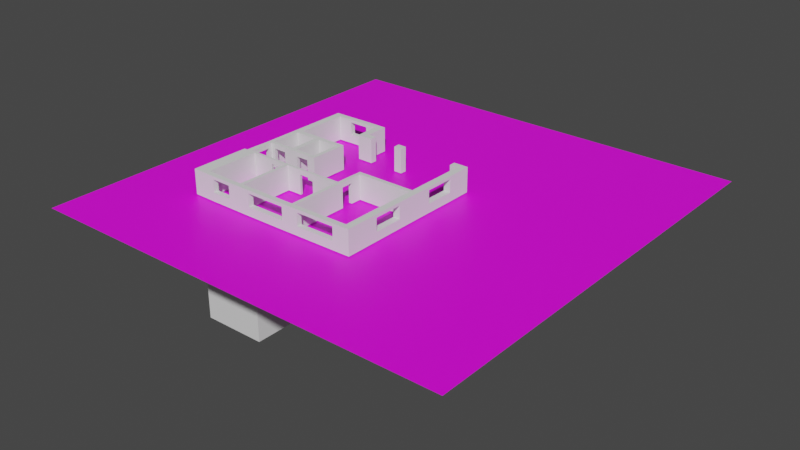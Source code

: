 # Source: neumatt.blend  (saved by Blender 2.91.10; exported with 4.5.12 LTS)
import bpy
from mathutils import Matrix  # noqa: F401  (used for matrix-valued properties, if any)

bpy.ops.wm.read_factory_settings(use_empty=True)
scene = bpy.context.scene
scene.name = 'Scene'

# ---- collections
col_collection = bpy.data.collections.new('Collection'); scene.collection.children.link(col_collection)

# ---- images (referenced by path relative to the original .blend; pixels are not part of the script)
import os
ASSET_DIR = os.environ.get("B2B_ASSET_DIR", "")  # directory of the original .blend (textures are referenced by path, not embedded)
HERE = os.path.dirname(os.path.abspath(__file__))  # packed textures are extracted next to this script under _unpacked/

def load_image(name, relpath, width, height, colorspace="sRGB"):
    """Load a texture the original file referenced (path relative to the .blend, or extracted next to this script)."""
    p = next((c for c in (os.path.join(HERE, relpath), os.path.join(ASSET_DIR, relpath)) if relpath and os.path.exists(c)), "")
    if p:
        img = bpy.data.images.load(p, check_existing=True)
        img.name = name
    else:  # same state as the original file: an image datablock whose file is absent (Cycles renders it pink)
        img = bpy.data.images.new(name, width, height)
        img.source = "FILE"
        img.filepath = "//" + (relpath or name)
    img.colorspace_settings.name = colorspace
    return img
img_whatsapp_image_2022_02_09_at_09_19_02_jpeg = load_image('WhatsApp Image 2022-02-09 at 09.19.02.jpeg', 'WhatsApp Image 2022-02-09 at 09.19.02.jpeg', 1024, 1024, 'sRGB')

# ---- materials (node trees are filled in below, after node groups)
mat_material = bpy.data.materials.new('Material')
mat_material.alpha_threshold = 0.0
mat_material.use_transparent_shadow = False
mat_material.line_color = (0.0, 0.0, 0.0, 1.0)
mat_material_001 = bpy.data.materials.new('Material.001')
mat_material_001.use_transparent_shadow = False

# ---- material node trees
mat_material.use_nodes = True; mat_material.node_tree.nodes.clear()
_N = mat_material.node_tree.nodes; _L = mat_material.node_tree.links
n0 = _N.new('ShaderNodeOutputMaterial'); n0.name = 'Material Output'; n0.location = (300, 300)
n1 = _N.new('ShaderNodeBsdfPrincipled'); n1.name = 'Principled BSDF'; n1.location = (10, 300)
n1.distribution = 'GGX'
n1.subsurface_method = 'BURLEY'
n1.inputs[0].default_value = (0.8143, 0.8143, 0.8143, 1.0)
n1.inputs[2].default_value = 0.4
n1.inputs[3].default_value = 1.45
n1.inputs[27].default_value = (0.0, 0.0, 0.0, 1.0)
n1.inputs[28].default_value = 1.0
_L.new(n1.outputs[0], n0.inputs[0])
n0.is_active_output = True
mat_material_001.use_nodes = True; mat_material_001.node_tree.nodes.clear()
_N = mat_material_001.node_tree.nodes; _L = mat_material_001.node_tree.links
n0 = _N.new('ShaderNodeBsdfPrincipled'); n0.name = 'Principled BSDF'; n0.location = (10, 300)
n0.distribution = 'GGX'
n0.subsurface_method = 'BURLEY'
n0.inputs[3].default_value = 1.45
n0.inputs[27].default_value = (0.0, 0.0, 0.0, 1.0)
n0.inputs[28].default_value = 1.0
n1 = _N.new('ShaderNodeOutputMaterial'); n1.name = 'Material Output'; n1.location = (300, 300)
n2 = _N.new('ShaderNodeTexImage'); n2.name = 'Image Texture'; n2.location = (-280, 280)
n2.image = img_whatsapp_image_2022_02_09_at_09_19_02_jpeg
_L.new(n0.outputs[0], n1.inputs[0])
_L.new(n2.outputs[0], n0.inputs[0])
n1.is_active_output = True

# ---- world
world_world = bpy.data.worlds.new('World'); scene.world = world_world
world_world.use_nodes = True; world_world.node_tree.nodes.clear()
_N = world_world.node_tree.nodes; _L = world_world.node_tree.links
n0 = _N.new('ShaderNodeOutputWorld'); n0.name = 'World Output'; n0.location = (300, 300)
n1 = _N.new('ShaderNodeBackground'); n1.name = 'Background'; n1.location = (10, 300)
n1.inputs[0].default_value = (0.05088, 0.05088, 0.05088, 1.0)
_L.new(n1.outputs[0], n0.inputs[0])
n0.is_active_output = True
world_world.color = (0.05088, 0.05088, 0.05088)
world_world.use_sun_shadow = False
world_world.sun_shadow_jitter_overblur = 0.0

# ---- meshes
me_cube = bpy.data.meshes.new('Cube')
me_cube.from_pydata([(1.0, 1.0, 1.0), (1.0, 1.0, -1.0), (1.0, -1.0, 1.0), (1.0, -1.0, -1.0), (-1.0, 1.0, 1.0), (-1.0, 1.0, -1.0), (-1.0, -1.0, 1.0), (-1.0, -1.0, -1.0)], [], [(0, 4, 6, 2), (3, 2, 6, 7), (7, 6, 4, 5), (5, 1, 3, 7), (1, 0, 2, 3), (5, 4, 0, 1)])
_uv = me_cube.uv_layers.new(name='UVMap')
_uv.uv.foreach_set('vector', [0.625, 0.5, 0.875, 0.5, 0.875, 0.75, 0.625, 0.75, 0.375, 0.75, 0.625, 0.75, 0.625, 1.0, 0.375, 1.0, 0.375, 0.0, 0.625, 0.0, 0.625, 0.25, 0.375, 0.25, 0.125, 0.5, 0.375, 0.5, 0.375, 0.75, 0.125, 0.75, 0.375, 0.5, 0.625, 0.5, 0.625, 0.75, 0.375, 0.75, 0.375, 0.25, 0.625, 0.25, 0.625, 0.5, 0.375, 0.5])
me_cube.materials.append(mat_material)
me_cube.use_remesh_preserve_volume = False
me_cube.use_remesh_preserve_attributes = False
me_cube.use_mirror_vertex_groups = False
me_cube.update()
me_plane_001 = bpy.data.meshes.new('Plane.001')
me_plane_001.from_pydata([(-1.0, -1.0, 0.0), (1.0, -1.0, 0.0), (-1.0, 1.0, 0.0), (1.0, 1.0, 0.0)], [], [(0, 1, 3, 2)])
_uv = me_plane_001.uv_layers.new(name='UVMap')
_uv.uv.foreach_set('vector', [0.0, 0.0, 1.0, 0.0, 1.0, 1.0, 0.0, 1.0])
me_plane_001.materials.append(mat_material_001)
me_plane_001.use_remesh_fix_poles = True
me_plane_001.use_remesh_preserve_attributes = False
me_plane_001.use_mirror_vertex_groups = False
me_plane_001.update()
me_plane_002 = bpy.data.meshes.new('Plane.002')
me_plane_002.from_pydata([(2.687, -11.76, 0.9), (4.437, -1.407, 2.2), (3.687, -11.2, 0.9), (2.687, -11.21, 0.9), (3.678, -8.301, 0.9), (4.415, -8.295, 0.9), (4.409, -11.73, 0.9), (3.709, -5.322, 0.9), (4.417, -5.326, 0.9), (4.437, -1.407, 0.9), (3.729, -1.411, 0.9), (3.729, -2.831, 0.9), (-2.249, -2.839, 0.9), (-2.292, -4.303, 0.9), (-1.942, -4.307, 0.9), (-1.919, -3.24, 0.9), (3.737, -3.229, 0.9), (4.417, -5.326, 2.2), (3.709, -5.322, 2.2), (-1.945, -5.475, 0.9), (-2.005, -11.26, 0.9), (-1.305, -11.26, 0.9), (-1.305, -11.8, 0.9), (-3.04, -11.82, 0.9), (-3.04, -11.27, 0.9), (-2.363, -11.26, 0.9), (-2.326, -5.911, 0.9), (-5.154, -5.9, 0.9), (-5.16, -5.654, 0.9), (-2.317, -5.635, 0.9), (-2.309, -5.473, 0.9), (4.409, -11.73, 2.2), (-6.702, -5.887, 0.9), (-8.196, -5.895, 0.9), (-8.258, -11.27, 0.9), (-7.077, -11.27, 0.9), (-7.082, -11.84, 0.9), (-9.528, -11.83, 0.9), (-9.537, -11.3, 0.9), (-8.593, -11.28, 0.9), (-8.546, -5.909, 0.9), (-8.805, -5.914, 0.9), (-8.81, -5.645, 0.9), (-6.709, -5.64, 0.9), (4.415, -8.295, 2.2), (-12.49, -5.896, 0.9), (-12.59, -11.23, 0.9), (-11.56, -11.26, 0.9), (-11.57, -11.82, 0.9), (-14.0, -11.77, 0.9), (-13.92, -5.798, 0.9), (-13.58, -5.798, 0.9), (-13.57, -4.886, 0.9), (-13.11, -4.886, 0.9), (-13.13, -5.613, 0.9), (-10.32, -5.64, 0.9), (-10.31, -5.889, 0.9), (-12.61, -3.184, 0.9), (-12.61, -2.845, 0.9), (-13.05, -2.845, 0.9), (-13.0, 0.2044, 0.9), (-10.58, 0.2016, 0.9), (-10.61, -2.848, 0.9), (-11.29, -2.829, 0.9), (-11.3, -3.193, 0.9), (-9.718, -3.214, 0.9), (-9.715, -2.856, 0.9), (-10.12, -2.848, 0.9), (-10.09, 0.1934, 0.9), (-7.876, 0.1934, 0.9), (-7.898, -2.843, 0.9), (-8.412, -2.845, 0.9), (-8.417, -3.19, 0.9), (-7.507, -3.223, 0.9), (-7.439, 0.6662, 0.9), (-12.7, 0.699, 0.9), (-12.64, 5.862, 0.9), (-11.19, 5.898, 0.9), (-11.2, 6.433, 0.9), (-13.38, 6.405, 0.9), (-13.49, -3.512, 0.9), (-13.07, -3.524, 0.9), (-13.06, -3.205, 0.9), (3.678, -8.301, 2.2), (-9.235, 5.917, 0.9), (-8.043, 5.913, 0.9), (-8.027, 3.469, 0.9), (-6.414, 3.45, 0.9), (-6.41, 4.103, 0.9), (-7.319, 4.123, 0.9), (-7.307, 6.468, 0.9), (-9.243, 6.476, 0.9), (2.687, -11.21, 2.2), (-3.568, 4.091, 0.9), (-3.565, 3.454, 0.9), (-2.734, 3.438, 0.9), (-2.718, 4.091, 0.9), (3.687, -11.2, 2.2), (2.96, 4.076, 0.9), (2.968, 3.45, 0.9), (3.747, 3.43, 0.9), (3.759, 1.557, 0.9), (4.471, 1.549, 0.9), (4.464, 4.091, 0.9), (2.687, -11.76, 2.2), (3.729, -1.411, 2.2), (3.729, -2.831, 2.2), (-2.249, -2.839, 2.2), (-2.292, -4.303, 2.0), (-1.942, -4.307, 2.0), (-1.919, -3.24, 2.2), (3.737, -3.229, 2.2), (-1.945, -5.475, 2.0), (-2.005, -11.26, 2.2), (-1.305, -11.26, 2.2), (-1.305, -11.8, 2.2), (-3.04, -11.82, 2.2), (-3.04, -11.27, 2.2), (-2.363, -11.26, 2.2), (-2.326, -5.911, 2.2), (-5.154, -5.9, 2.0), (-5.16, -5.654, 2.0), (-2.317, -5.635, 2.2), (-2.309, -5.473, 2.0), (-6.702, -5.887, 2.0), (-8.196, -5.895, 2.2), (-8.258, -11.27, 2.2), (-7.077, -11.27, 2.2), (-7.082, -11.84, 2.2), (-9.528, -11.83, 2.2), (-9.537, -11.3, 2.2), (-8.593, -11.28, 2.2), (-8.546, -5.909, 2.2), (-8.805, -5.914, 2.0), (-8.81, -5.645, 2.0), (-6.709, -5.64, 2.0), (-12.49, -5.896, 2.2), (-12.59, -11.23, 2.2), (-11.56, -11.26, 2.2), (-11.57, -11.82, 2.2), (-14.0, -11.77, 2.2), (-13.92, -5.798, 2.2), (-13.58, -5.798, 2.2), (-13.57, -4.886, 2.0), (-13.11, -4.886, 2.0), (-13.13, -5.613, 2.2), (-10.32, -5.64, 2.0), (-10.31, -5.889, 2.0), (-12.61, -3.184, 2.0), (-12.61, -2.845, 2.0), (-13.05, -2.845, 2.2), (-13.0, 0.2044, 2.2), (-10.58, 0.2016, 2.2), (-10.61, -2.848, 2.2), (-11.29, -2.829, 2.0), (-11.3, -3.193, 2.0), (-9.718, -3.214, 2.0), (-9.715, -2.856, 2.0), (-10.12, -2.848, 2.2), (-10.09, 0.1934, 2.2), (-7.876, 0.1934, 2.2), (-7.898, -2.843, 2.2), (-8.412, -2.845, 2.0), (-8.417, -3.19, 2.0), (-7.507, -3.223, 2.2), (-7.439, 0.6662, 2.2), (-12.7, 0.699, 2.2), (-12.64, 5.862, 2.2), (-11.19, 5.898, 2.2), (-11.2, 6.433, 2.2), (-13.38, 6.405, 2.2), (-13.49, -3.512, 2.0), (-13.07, -3.524, 2.0), (-13.06, -3.205, 2.2), (-9.235, 5.917, 2.2), (-8.043, 5.913, 2.2), (-8.027, 3.469, 2.2), (-6.414, 3.45, 2.2), (-6.41, 4.103, 2.2), (-7.319, 4.123, 2.2), (-7.307, 6.468, 2.2), (-9.243, 6.476, 2.2), (-3.568, 4.091, 2.2), (-3.565, 3.454, 2.2), (-2.734, 3.438, 2.2), (-2.718, 4.091, 2.2), (2.96, 4.076, 2.2), (2.968, 3.45, 2.2), (3.747, 3.43, 2.2), (3.759, 1.557, 2.2), (4.471, 1.549, 2.2), (4.464, 4.091, 2.2), (2.687, -11.76, 0.0), (3.687, -11.2, 0.0), (2.687, -11.21, 0.0), (3.678, -8.301, 0.0), (4.415, -8.295, 0.0), (4.409, -11.73, 0.0), (3.709, -5.322, 0.0), (4.417, -5.326, 0.0), (4.437, -1.407, 0.0), (3.729, -1.411, 0.0), (3.729, -2.831, 0.0), (-2.249, -2.839, 0.0), (-2.292, -4.303, 0.0), (-1.942, -4.307, 0.0), (-1.919, -3.24, 0.0), (3.737, -3.229, 0.0), (-1.945, -5.475, 0.0), (-2.005, -11.26, 0.0), (-1.305, -11.26, 0.0), (-1.305, -11.8, 0.0), (-3.04, -11.82, 0.0), (-3.04, -11.27, 0.0), (-2.363, -11.26, 0.0), (-2.326, -5.911, 0.0), (-5.154, -5.9, 0.0), (-5.16, -5.654, 0.0), (-2.317, -5.635, 0.0), (-2.309, -5.473, 0.0), (-6.702, -5.887, 0.0), (-8.196, -5.895, 0.0), (-8.258, -11.27, 0.0), (-7.077, -11.27, 0.0), (-7.082, -11.84, 0.0), (-9.528, -11.83, 0.0), (-9.537, -11.3, 0.0), (-8.593, -11.28, 0.0), (-8.546, -5.909, 0.0), (-8.805, -5.914, 0.0), (-8.81, -5.645, 0.0), (-6.709, -5.64, 0.0), (-12.49, -5.896, 0.0), (-12.59, -11.23, 0.0), (-11.56, -11.26, 0.0), (-11.57, -11.82, 0.0), (-14.0, -11.77, 0.0), (-13.92, -5.798, 0.0), (-13.58, -5.798, 0.0), (-13.57, -4.886, 0.0), (-13.11, -4.886, 0.0), (-13.13, -5.613, 0.0), (-10.32, -5.64, 0.0), (-10.31, -5.889, 0.0), (-12.61, -3.184, 0.0), (-12.61, -2.845, 0.0), (-13.05, -2.845, 0.0), (-13.0, 0.2044, 0.0), (-10.58, 0.2016, 0.0), (-10.61, -2.848, 0.0), (-11.29, -2.829, 0.0), (-11.3, -3.193, 0.0), (-9.718, -3.214, 0.0), (-9.715, -2.856, 0.0), (-10.12, -2.848, 0.0), (-10.09, 0.1934, 0.0), (-7.876, 0.1934, 0.0), (-7.898, -2.843, 0.0), (-8.412, -2.845, 0.0), (-8.417, -3.19, 0.0), (-7.507, -3.223, 0.0), (-7.439, 0.6662, 0.0), (-12.7, 0.699, 0.0), (-12.64, 5.862, 0.0), (-11.19, 5.898, 0.0), (-11.2, 6.433, 0.0), (-13.38, 6.405, 0.0), (-13.49, -3.512, 0.0), (-13.07, -3.524, 0.0), (-13.06, -3.205, 0.0), (-9.235, 5.917, 0.0), (-8.043, 5.913, 0.0), (-8.027, 3.469, 0.0), (-6.414, 3.45, 0.0), (-6.41, 4.103, 0.0), (-7.319, 4.123, 0.0), (-7.307, 6.468, 0.0), (-9.243, 6.476, 0.0), (-3.568, 4.091, 0.0), (-3.565, 3.454, 0.0), (-2.734, 3.438, 0.0), (-2.718, 4.091, 0.0), (2.96, 4.076, 0.0), (2.968, 3.45, 0.0), (3.747, 3.43, 0.0), (3.759, 1.557, 0.0), (4.471, 1.549, 0.0), (4.464, 4.091, 0.0), (4.437, -1.407, 2.5), (4.417, -5.326, 2.5), (3.709, -5.322, 2.5), (4.409, -11.73, 2.5), (4.415, -8.295, 2.5), (3.678, -8.301, 2.5), (2.687, -11.21, 2.5), (3.687, -11.2, 2.5), (2.687, -11.76, 2.5), (3.729, -1.411, 2.5), (3.729, -2.831, 2.5), (-2.249, -2.839, 2.5), (-2.292, -4.303, 2.5), (-1.942, -4.307, 2.5), (-1.919, -3.24, 2.5), (3.737, -3.229, 2.5), (-1.945, -5.475, 2.5), (-2.005, -11.26, 2.5), (-1.305, -11.26, 2.5), (-1.305, -11.8, 2.5), (-3.04, -11.82, 2.5), (-3.04, -11.27, 2.5), (-2.363, -11.26, 2.5), (-2.326, -5.911, 2.5), (-5.154, -5.9, 2.5), (-5.16, -5.654, 2.5), (-2.317, -5.635, 2.5), (-2.309, -5.473, 2.5), (-6.702, -5.887, 2.5), (-8.196, -5.895, 2.5), (-8.258, -11.27, 2.5), (-7.077, -11.27, 2.5), (-7.082, -11.84, 2.5), (-9.528, -11.83, 2.5), (-9.537, -11.3, 2.5), (-8.593, -11.28, 2.5), (-8.546, -5.909, 2.5), (-8.805, -5.914, 2.5), (-8.81, -5.645, 2.5), (-6.709, -5.64, 2.5), (-12.49, -5.896, 2.5), (-12.59, -11.23, 2.5), (-11.56, -11.26, 2.5), (-11.57, -11.82, 2.5), (-14.0, -11.77, 2.5), (-13.92, -5.798, 2.5), (-13.58, -5.798, 2.5), (-13.57, -4.886, 2.5), (-13.11, -4.886, 2.5), (-13.13, -5.613, 2.5), (-10.32, -5.64, 2.5), (-10.31, -5.889, 2.5), (-12.61, -3.184, 2.5), (-12.61, -2.845, 2.5), (-13.05, -2.845, 2.5), (-13.0, 0.2044, 2.5), (-10.58, 0.2016, 2.5), (-10.61, -2.848, 2.5), (-11.29, -2.829, 2.5), (-11.3, -3.193, 2.5), (-9.718, -3.214, 2.5), (-9.715, -2.856, 2.5), (-10.12, -2.848, 2.5), (-10.09, 0.1934, 2.5), (-7.876, 0.1934, 2.5), (-7.898, -2.843, 2.5), (-8.412, -2.845, 2.5), (-8.417, -3.19, 2.5), (-7.507, -3.223, 2.5), (-7.439, 0.6662, 2.5), (-12.7, 0.699, 2.5), (-12.64, 5.862, 2.5), (-11.19, 5.898, 2.5), (-11.2, 6.433, 2.5), (-13.38, 6.405, 2.5), (-13.49, -3.512, 2.5), (-13.07, -3.524, 2.5), (-13.06, -3.205, 2.5), (-9.235, 5.917, 2.5), (-8.043, 5.913, 2.5), (-8.027, 3.469, 2.5), (-6.414, 3.45, 2.5), (-6.41, 4.103, 2.5), (-7.319, 4.123, 2.5), (-7.307, 6.468, 2.5), (-9.243, 6.476, 2.5), (-3.568, 4.091, 2.5), (-3.565, 3.454, 2.5), (-2.734, 3.438, 2.5), (-2.718, 4.091, 2.5), (2.96, 4.076, 2.5), (2.968, 3.45, 2.5), (3.747, 3.43, 2.5), (3.759, 1.557, 2.5), (4.471, 1.549, 2.5), (4.464, 4.091, 2.5)], [], [(71, 70, 257, 258), (70, 69, 256, 257), (96, 95, 280, 281), (43, 231, 230, 42), (69, 68, 255, 256), (95, 94, 279, 280), (42, 230, 229, 41), (68, 67, 254, 255), (94, 93, 278, 279), (152, 153, 345, 344), (106, 107, 299, 298), (179, 180, 372, 371), (157, 349, 354, 162), (124, 316, 317, 125), (112, 304, 305, 113), (151, 152, 344, 343), (178, 179, 371, 370), (163, 355, 348, 156), (65, 66, 157, 156), (39, 131, 132, 40), (14, 15, 110, 109), (66, 67, 158, 157), (40, 132, 133, 41), (15, 16, 111, 110), (93, 94, 183, 182), (67, 68, 159, 158), (41, 133, 134, 42), (94, 95, 184, 183), (68, 69, 160, 159), (42, 134, 135, 43), (95, 96, 185, 184), (69, 70, 161, 160), (70, 71, 162, 161), (71, 72, 163, 162), (45, 136, 137, 46), (19, 112, 113, 20), (98, 99, 187, 186), (72, 73, 164, 163), (46, 137, 138, 47), (20, 113, 114, 21), (99, 100, 188, 187), (73, 74, 165, 164), (47, 48, 139, 138), (21, 114, 115, 22), (100, 101, 189, 188), (74, 75, 166, 165), (48, 139, 140, 49), (22, 115, 116, 23), (101, 102, 190, 189), (75, 76, 167, 166), (49, 140, 141, 50), (23, 116, 117, 24), (102, 103, 191, 190), (76, 77, 168, 167), (50, 141, 142, 51), (24, 117, 118, 25), (77, 78, 169, 168), (51, 142, 143, 52), (25, 118, 119, 26), (78, 79, 170, 169), (52, 143, 144, 53), (26, 119, 120, 27), (2, 97, 83, 4), (6, 31, 104, 0), (79, 80, 171, 170), (53, 144, 145, 54), (27, 120, 121, 28), (16, 7, 18, 111), (80, 81, 172, 171), (54, 145, 146, 55), (28, 121, 122, 29), (0, 104, 92, 3), (30, 123, 112, 19), (81, 82, 173, 172), (55, 146, 147, 56), (29, 122, 123, 30), (3, 92, 97, 2), (43, 135, 124, 32), (56, 147, 136, 45), (4, 83, 44, 5), (82, 57, 148, 173), (57, 58, 149, 148), (5, 44, 31, 6), (91, 84, 174, 181), (84, 85, 175, 174), (58, 59, 150, 149), (32, 124, 125, 33), (7, 8, 17, 18), (96, 93, 182, 185), (85, 86, 176, 175), (59, 60, 151, 150), (33, 125, 126, 34), (8, 9, 1, 17), (103, 98, 186, 191), (86, 87, 177, 176), (60, 61, 152, 151), (34, 126, 127, 35), (9, 10, 105, 1), (87, 88, 178, 177), (61, 62, 153, 152), (35, 127, 128, 36), (10, 11, 106, 105), (88, 89, 179, 178), (62, 63, 154, 153), (36, 128, 129, 37), (11, 12, 107, 106), (89, 90, 180, 179), (63, 64, 155, 154), (37, 129, 130, 38), (12, 13, 108, 107), (90, 91, 181, 180), (64, 65, 156, 155), (38, 130, 131, 39), (13, 14, 109, 108), (16, 15, 206, 207), (122, 314, 315, 123), (41, 229, 228, 40), (150, 151, 343, 342), (113, 305, 306, 114), (177, 178, 370, 369), (149, 341, 346, 154), (121, 313, 314, 122), (149, 150, 342, 341), (176, 177, 369, 368), (155, 347, 340, 148), (67, 66, 253, 254), (15, 14, 205, 206), (44, 292, 291, 31), (40, 228, 227, 39), (175, 176, 368, 367), (66, 65, 252, 253), (172, 364, 336, 144), (199, 198, 207, 206, 205, 204, 203, 202, 201, 200), (195, 193, 194, 192, 197, 196), (208, 219, 218, 217, 216, 215, 214, 213, 212, 211, 210, 209), (220, 231, 230, 229, 228, 227, 226, 225, 224, 223, 222, 221), (233, 232, 243, 242, 241, 240, 239, 238, 237, 236, 235, 234), (245, 244, 269, 268, 267, 266, 265, 264, 263, 262, 261, 260, 259, 258, 257, 256, 255, 254, 253, 252, 251, 250, 249, 248, 247, 246), (271, 270, 277, 276, 275, 274, 273, 272), (279, 278, 281, 280), (283, 282, 287, 286, 285, 284), (225, 235, 234, 226), (224, 223, 213, 212), (196, 195, 198, 199), (194, 192, 211, 210), (285, 201, 200, 286), (270, 277, 265, 264), (72, 71, 258, 259), (46, 233, 232, 45), (20, 209, 208, 19), (99, 98, 282, 283), (73, 72, 259, 260), (47, 234, 233, 46), (21, 210, 209, 20), (100, 99, 283, 284), (74, 73, 260, 261), (101, 100, 284, 285), (75, 74, 261, 262), (8, 5, 196, 199), (49, 236, 235, 48), (23, 212, 211, 22), (76, 75, 262, 263), (4, 7, 198, 195), (50, 237, 236, 49), (103, 102, 286, 287), (77, 76, 263, 264), (21, 3, 194, 210), (51, 238, 237, 50), (25, 214, 213, 24), (0, 22, 211, 192), (52, 239, 238, 51), (26, 215, 214, 25), (79, 78, 265, 266), (53, 240, 239, 52), (37, 48, 235, 225), (27, 216, 215, 26), (4, 195, 193, 2), (0, 192, 197, 6), (80, 79, 266, 267), (54, 241, 240, 53), (47, 38, 226, 234), (28, 217, 216, 27), (7, 16, 207, 198), (81, 80, 267, 268), (9, 200, 286, 102), (55, 242, 241, 54), (29, 218, 217, 28), (19, 208, 219, 30), (82, 81, 268, 269), (101, 285, 201, 10), (56, 243, 242, 55), (30, 219, 218, 29), (2, 193, 194, 3), (32, 220, 231, 43), (45, 232, 243, 56), (23, 36, 224, 212), (57, 82, 269, 244), (58, 57, 244, 245), (35, 24, 213, 223), (6, 197, 196, 5), (85, 84, 270, 271), (77, 264, 270, 84), (59, 58, 245, 246), (33, 221, 220, 32), (93, 96, 281, 278), (86, 85, 271, 272), (91, 277, 265, 78), (60, 59, 246, 247), (34, 222, 221, 33), (9, 8, 199, 200), (98, 103, 287, 282), (87, 86, 272, 273), (61, 60, 247, 248), (35, 223, 222, 34), (88, 87, 273, 274), (62, 61, 248, 249), (11, 10, 201, 202), (89, 88, 274, 275), (63, 62, 249, 250), (37, 225, 224, 36), (12, 11, 202, 203), (90, 89, 275, 276), (64, 63, 250, 251), (13, 12, 203, 204), (91, 90, 276, 277), (65, 64, 251, 252), (39, 227, 226, 38), (14, 13, 204, 205), (289, 288, 297, 298, 299, 300, 301, 302, 303, 290), (293, 295, 294, 296, 291, 292), (304, 315, 314, 313, 312, 311, 310, 309, 308, 307, 306, 305), (316, 327, 326, 325, 324, 323, 322, 321, 320, 319, 318, 317), (329, 328, 339, 338, 337, 336, 335, 334, 333, 332, 331, 330), (341, 342, 343, 344, 345, 346, 347, 348, 349, 350, 351, 352, 353, 354, 355, 356, 357, 358, 359, 360, 361, 362, 363, 364, 365, 340), (367, 368, 369, 370, 371, 372, 373, 366), (375, 376, 377, 374), (379, 380, 381, 382, 383, 378), (331, 321, 322, 330), (319, 320, 308, 309), (327, 316, 312, 313), (326, 338, 339, 325), (336, 364, 363, 335), (346, 341, 340, 347), (348, 355, 354, 349), (304, 301, 300, 315), (292, 289, 290, 293), (296, 294, 306, 307), (297, 288, 382, 381), (373, 361, 360, 366), (110, 111, 303, 302), (125, 317, 318, 126), (123, 315, 300, 108), (180, 181, 373, 372), (105, 106, 298, 297), (153, 154, 346, 345), (109, 110, 302, 301), (126, 318, 319, 127), (92, 294, 295, 97), (109, 301, 304, 112), (182, 183, 375, 374), (83, 293, 290, 18), (183, 184, 376, 375), (155, 156, 348, 347), (128, 320, 321, 129), (17, 289, 292, 44), (184, 185, 377, 376), (186, 187, 379, 378), (157, 158, 350, 349), (130, 322, 323, 131), (187, 188, 380, 379), (158, 159, 351, 350), (131, 323, 324, 132), (188, 189, 381, 380), (159, 160, 352, 351), (132, 324, 325, 133), (160, 161, 353, 352), (97, 295, 293, 83), (92, 114, 306, 294), (190, 191, 383, 382), (161, 162, 354, 353), (134, 326, 327, 135), (115, 104, 296, 307), (31, 291, 296, 104), (136, 328, 329, 137), (111, 18, 290, 303), (139, 129, 321, 331), (163, 164, 356, 355), (137, 329, 330, 138), (130, 138, 330, 322), (164, 165, 357, 356), (190, 382, 288, 1), (165, 166, 358, 357), (139, 331, 332, 140), (17, 1, 288, 289), (105, 297, 381, 189), (173, 148, 340, 365), (166, 167, 359, 358), (107, 108, 300, 299), (140, 332, 333, 141), (128, 116, 308, 320), (167, 168, 360, 359), (141, 333, 334, 142), (185, 182, 374, 377), (117, 127, 319, 309), (142, 334, 335, 143), (174, 366, 360, 168), (191, 186, 378, 383), (124, 120, 312, 316), (169, 170, 362, 361), (115, 307, 308, 116), (169, 361, 373, 181), (121, 135, 327, 313), (170, 171, 363, 362), (144, 336, 337, 145), (147, 133, 325, 339), (145, 337, 338, 146), (117, 309, 310, 118), (134, 146, 338, 326), (172, 173, 365, 364), (118, 310, 311, 119), (143, 335, 363, 171), (174, 175, 367, 366), (147, 339, 328, 136), (119, 311, 312, 120), (9, 102, 101, 10), (1, 105, 189, 190), (5, 8, 7, 4), (18, 17, 44, 83), (0, 3, 21, 22), (115, 114, 92, 104), (116, 128, 127, 117), (23, 24, 35, 36), (37, 38, 47, 48), (129, 130, 138, 139), (77, 84, 91, 78), (168, 169, 181, 174), (144, 143, 171, 172), (133, 147, 146, 134), (156, 157, 162, 163), (148, 149, 154, 155), (120, 124, 135, 121), (109, 112, 123, 108)])
_uv = me_plane_002.uv_layers.new(name='UVMap')
_uv.uv.foreach_set('vector', [0.212, 0.9498, 0.1971, 0.9498, 0.1971, 0.9236, 0.212, 0.9236, 0.04646, 0.9942, 0.04646, 0.9061, 0.0726, 0.9061, 0.0726, 0.9942, 0.5307, 0.8233, 0.5117, 0.8233, 0.5117, 0.7971, 0.5307, 0.7971, 0.6508, 0.6175, 0.6769, 0.6175, 0.6769, 0.6785, 0.6508, 0.6785, 0.3339, 0.9535, 0.2696, 0.9535, 0.2696, 0.9274, 0.3339, 0.9274, 0.09671, 0.8482, 0.0726, 0.8482, 0.0726, 0.8221, 0.09671, 0.8221, 0.09402, 0.7617, 0.09402, 0.7356, 0.1018, 0.7356, 0.1018, 0.7617, 0.1292, 0.8956, 0.1292, 0.9839, 0.1031, 0.9839, 0.1031, 0.8956, 0.5245, 0.8959, 0.506, 0.8959, 0.506, 0.8697, 0.5245, 0.8697, 0.4231, 0.8899, 0.4231, 0.9785, 0.4144, 0.9785, 0.4144, 0.8899, 0.7875, 0.0, 0.7875, 0.1736, 0.7788, 0.1736, 0.7788, 0.0, 0.9239, 0.2373, 0.9921, 0.2373, 0.9921, 0.246, 0.9239, 0.246, 0.2498, 0.9817, 0.2498, 0.9962, 0.212, 0.9962, 0.212, 0.9817, 0.01452, 0.779, 0.0, 0.779, 0.0, 0.7356, 0.008712, 0.7356, 0.2116, 0.7025, 0.1971, 0.7025, 0.1971, 0.5346, 0.2058, 0.5346, 0.7995, 0.9784, 0.8698, 0.9784, 0.8698, 0.9871, 0.7995, 0.9871, 0.6769, 0.7438, 0.7033, 0.7438, 0.7033, 0.7526, 0.6769, 0.7526, 0.2842, 0.901, 0.2696, 0.901, 0.2696, 0.8632, 0.2842, 0.8632, 0.9544, 0.621, 0.9648, 0.621, 0.9648, 0.6529, 0.9544, 0.6529, 0.9186, 0.4456, 0.8808, 0.4456, 0.8808, 0.2897, 0.9186, 0.2897, 0.2435, 0.7364, 0.2435, 0.7674, 0.2058, 0.7674, 0.2116, 0.7364, 0.2498, 0.9498, 0.2616, 0.9498, 0.2616, 0.9875, 0.2498, 0.9817, 0.8978, 0.2787, 0.8601, 0.2787, 0.8659, 0.2711, 0.8978, 0.2711, 0.8978, 0.0, 0.8978, 0.1642, 0.8601, 0.1642, 0.8601, 0.0, 0.506, 0.8959, 0.5245, 0.8959, 0.5245, 0.9336, 0.506, 0.9336, 0.1292, 0.9839, 0.1292, 0.8956, 0.1669, 0.8956, 0.1669, 0.9839, 0.1018, 0.7617, 0.1018, 0.7937, 0.09402, 0.7937, 0.09402, 0.7617, 0.0726, 0.8482, 0.09671, 0.8482, 0.09671, 0.886, 0.0726, 0.886, 0.2696, 0.9535, 0.3339, 0.9535, 0.3339, 0.9913, 0.2696, 0.9913, 0.6508, 0.6785, 0.6189, 0.6785, 0.6189, 0.6175, 0.6508, 0.6175, 0.5117, 0.8233, 0.5307, 0.8233, 0.5307, 0.861, 0.5117, 0.861, 0.04646, 0.9061, 0.04646, 0.9942, 0.008712, 0.9942, 0.008712, 0.9061, 0.1971, 0.9498, 0.212, 0.9498, 0.212, 0.9817, 0.1971, 0.9875, 0.9553, 0.7691, 0.9653, 0.7691, 0.9653, 0.801, 0.9553, 0.801, 0.9186, 0.7561, 0.8808, 0.7561, 0.8808, 0.6011, 0.9186, 0.6011, 0.2435, 0.7025, 0.2116, 0.7025, 0.2058, 0.5346, 0.2435, 0.5346, 0.7033, 0.9084, 0.7215, 0.9084, 0.7215, 0.9461, 0.7033, 0.9461, 0.3161, 0.901, 0.3161, 0.9274, 0.2784, 0.9274, 0.2842, 0.901, 0.8252, 0.2895, 0.7875, 0.2895, 0.7875, 0.2597, 0.8252, 0.2597, 0.846, 0.9145, 0.8082, 0.9145, 0.8082, 0.8942, 0.846, 0.8942, 0.6769, 0.8652, 0.6996, 0.8652, 0.6996, 0.9029, 0.6769, 0.9029, 0.7526, 0.1763, 0.7526, 0.2893, 0.7149, 0.2893, 0.7149, 0.1763, 0.9447, 0.7052, 0.9611, 0.7052, 0.9611, 0.7429, 0.9447, 0.7429, 0.5474, 0.933, 0.5474, 0.9707, 0.5317, 0.9707, 0.5317, 0.933, 0.4609, 0.5346, 0.4609, 0.589, 0.4231, 0.589, 0.4231, 0.5346, 0.9186, 0.7561, 0.9186, 0.9089, 0.8808, 0.9089, 0.8808, 0.7561, 0.7734, 0.3605, 0.7356, 0.3605, 0.7356, 0.2897, 0.7734, 0.2897, 0.7734, 0.6585, 0.7356, 0.6585, 0.7356, 0.6081, 0.7734, 0.6081, 0.6769, 0.9117, 0.6976, 0.9117, 0.6976, 0.9494, 0.6769, 0.9494, 0.6305, 0.9538, 0.6305, 0.8039, 0.6682, 0.8039, 0.6682, 0.9538, 0.4406, 0.7165, 0.4783, 0.7165, 0.4783, 0.8899, 0.4406, 0.8899, 0.9612, 0.246, 0.9612, 0.2838, 0.9454, 0.2838, 0.9454, 0.246, 0.8256, 0.3635, 0.8256, 0.2897, 0.8634, 0.2897, 0.8634, 0.3635, 0.7734, 0.8244, 0.7734, 0.8665, 0.7356, 0.8665, 0.7356, 0.8244, 0.9544, 0.621, 0.9544, 0.6587, 0.9447, 0.6587, 0.9447, 0.621, 0.1292, 0.8759, 0.1669, 0.8759, 0.1669, 0.8956, 0.1292, 0.8956, 0.5474, 0.933, 0.5629, 0.933, 0.5629, 0.9707, 0.5474, 0.9707, 0.5782, 0.8444, 0.5405, 0.8444, 0.5463, 0.8179, 0.5782, 0.8179, 0.9186, 0.6011, 0.8808, 0.6011, 0.8808, 0.4456, 0.9186, 0.4456, 0.7526, 0.113, 0.7526, 0.1763, 0.7149, 0.1763, 0.7149, 0.113, 0.4137, 0.7454, 0.4137, 0.7773, 0.4003, 0.7773, 0.4003, 0.7454, 0.04646, 0.9061, 0.008712, 0.9061, 0.01452, 0.8239, 0.04646, 0.8239, 0.3161, 0.766, 0.2784, 0.766, 0.2784, 0.6819, 0.3161, 0.6819, 0.7734, 0.8244, 0.7356, 0.8244, 0.7356, 0.7744, 0.7734, 0.7744, 0.5782, 0.49, 0.5782, 0.778, 0.5463, 0.778, 0.5405, 0.49, 0.9451, 0.02613, 0.9451, 0.05808, 0.9239, 0.06388, 0.9239, 0.02613, 0.08025, 0.9208, 0.08025, 0.9528, 0.07311, 0.9528, 0.07311, 0.9208, 0.3161, 0.5346, 0.3161, 0.5954, 0.2784, 0.5954, 0.2784, 0.5346, 0.5194, 0.7072, 0.5317, 0.7072, 0.5317, 0.7391, 0.5194, 0.7391, 0.6508, 0.8039, 0.6131, 0.8039, 0.6189, 0.7224, 0.6508, 0.7224, 0.6508, 0.5725, 0.6189, 0.5725, 0.6131, 0.49, 0.6508, 0.49, 0.9609, 0.8969, 0.9609, 0.9346, 0.9447, 0.9346, 0.9447, 0.8969, 0.9553, 0.7691, 0.9553, 0.801, 0.9447, 0.801, 0.9447, 0.7691, 0.9846, 0.02613, 0.9939, 0.02613, 0.9939, 0.06388, 0.9846, 0.05808, 0.7267, 0.7061, 0.7267, 0.738, 0.7195, 0.738, 0.7195, 0.7061, 0.9186, 0.9901, 0.8808, 0.9901, 0.8866, 0.9855, 0.9186, 0.9855, 0.846, 0.7782, 0.8082, 0.7782, 0.8082, 0.7492, 0.846, 0.7492, 0.5317, 0.8959, 0.5317, 0.9278, 0.5245, 0.9278, 0.5245, 0.8959, 0.8978, 0.2275, 0.8659, 0.2275, 0.8601, 0.1642, 0.8978, 0.1642, 0.9454, 0.246, 0.9454, 0.2838, 0.9239, 0.2838, 0.9239, 0.246, 0.3161, 0.766, 0.3161, 0.7791, 0.2842, 0.7791, 0.2784, 0.766, 0.9609, 0.923, 0.9707, 0.923, 0.9707, 0.9549, 0.9609, 0.9549, 0.8256, 0.6494, 0.8634, 0.6494, 0.8634, 0.7492, 0.8256, 0.7492, 0.9447, 0.8591, 0.9609, 0.8591, 0.9609, 0.8969, 0.9447, 0.8969, 0.7734, 0.9233, 0.7734, 0.958, 0.7356, 0.958, 0.7356, 0.9233, 0.4006, 0.9293, 0.4131, 0.9293, 0.4131, 0.9671, 0.4006, 0.9612, 0.04646, 0.779, 0.01452, 0.779, 0.008712, 0.7356, 0.04646, 0.7356, 0.9447, 0.5194, 0.9653, 0.5194, 0.9653, 0.5571, 0.9447, 0.5571, 0.487, 0.8233, 0.5117, 0.8233, 0.5117, 0.861, 0.487, 0.861, 0.3422, 0.8567, 0.4132, 0.8567, 0.4132, 0.8945, 0.3422, 0.8945, 0.5782, 0.8444, 0.5782, 0.933, 0.5405, 0.933, 0.5405, 0.8444, 0.2435, 0.9236, 0.2058, 0.9236, 0.2058, 0.7674, 0.2435, 0.7674, 0.8256, 0.5632, 0.8256, 0.4494, 0.8634, 0.4494, 0.8634, 0.5632, 0.487, 0.6346, 0.5307, 0.6346, 0.5307, 0.6723, 0.487, 0.6723, 0.6769, 0.5161, 0.7238, 0.5161, 0.7238, 0.5539, 0.6769, 0.5539, 0.7995, 0.9406, 0.8698, 0.9406, 0.8698, 0.9784, 0.7995, 0.9784, 0.1292, 0.7244, 0.1669, 0.7244, 0.1669, 0.7587, 0.1292, 0.7587, 0.9447, 0.5571, 0.9653, 0.5571, 0.9653, 0.5949, 0.9447, 0.5949, 0.487, 0.8959, 0.506, 0.8959, 0.506, 0.9336, 0.487, 0.9336, 0.4609, 0.8899, 0.4609, 0.9785, 0.4231, 0.9785, 0.4231, 0.8899, 0.9613, 0.6674, 0.9613, 0.7052, 0.9447, 0.7052, 0.9447, 0.6674, 0.4609, 0.6752, 0.4609, 0.7165, 0.4231, 0.7165, 0.4231, 0.6752, 0.6769, 0.7061, 0.7033, 0.7061, 0.7033, 0.7438, 0.6769, 0.7438, 0.3422, 0.9293, 0.3621, 0.9293, 0.3621, 0.9612, 0.3422, 0.9671, 0.7734, 0.4907, 0.7356, 0.4907, 0.7356, 0.4197, 0.7734, 0.4197, 0.8252, 0.0, 0.8252, 0.1736, 0.7875, 0.1736, 0.7875, 0.0, 0.9239, 0.1996, 0.9921, 0.1996, 0.9921, 0.2373, 0.9239, 0.2373, 0.9447, 0.8272, 0.9552, 0.8272, 0.9552, 0.8591, 0.9447, 0.8591, 0.5784, 0.933, 0.5784, 0.9707, 0.5629, 0.9707, 0.5629, 0.933, 0.9186, 0.9089, 0.9186, 0.9515, 0.8866, 0.9515, 0.8808, 0.9089, 0.7526, 0.0, 0.7526, 0.05622, 0.7149, 0.05622, 0.7149, 0.0, 0.3161, 0.8173, 0.3161, 0.8632, 0.2842, 0.8632, 0.2842, 0.8173, 0.8252, 0.201, 0.7875, 0.201, 0.7875, 0.1736, 0.8252, 0.1736, 0.9552, 0.8272, 0.9654, 0.8272, 0.9654, 0.8591, 0.9552, 0.8591, 0.8978, 0.1642, 0.8978, 0.0, 0.9239, 0.0, 0.9239, 0.1642, 0.8808, 0.9901, 0.8721, 0.9901, 0.8721, 0.9855, 0.8866, 0.9855, 0.8978, 0.2711, 0.9239, 0.2711, 0.9239, 0.2787, 0.8978, 0.2787, 0.5405, 0.8444, 0.5405, 0.933, 0.5317, 0.933, 0.5317, 0.8444, 0.8082, 0.9145, 0.7995, 0.9145, 0.7995, 0.8942, 0.8082, 0.8942, 0.487, 0.9336, 0.506, 0.9336, 0.506, 0.9423, 0.487, 0.9423, 0.4006, 0.9612, 0.4006, 0.9758, 0.3621, 0.9758, 0.3621, 0.9612, 0.6189, 0.5725, 0.6043, 0.5725, 0.6043, 0.49, 0.6131, 0.49, 0.4006, 0.9612, 0.4131, 0.9671, 0.4131, 0.9758, 0.4006, 0.9758, 0.6769, 0.5539, 0.7238, 0.5539, 0.7238, 0.5626, 0.6769, 0.5626, 0.2842, 0.8173, 0.2696, 0.8173, 0.2696, 0.7791, 0.2842, 0.7791, 0.2616, 0.9498, 0.2498, 0.9498, 0.2498, 0.9236, 0.2616, 0.9236, 0.2435, 0.7674, 0.2435, 0.7364, 0.2696, 0.7364, 0.2696, 0.7674, 0.8634, 0.6494, 0.8721, 0.6494, 0.8721, 0.7492, 0.8634, 0.7492, 0.9186, 0.2897, 0.9447, 0.2897, 0.9447, 0.4456, 0.9186, 0.4456, 0.3422, 0.8945, 0.4132, 0.8945, 0.4132, 0.9032, 0.3422, 0.9032, 0.9648, 0.621, 0.9544, 0.621, 0.9544, 0.5949, 0.9648, 0.5949, 0.9846, 0.05808, 0.9846, 0.0726, 0.9451, 0.0726, 0.9451, 0.05808, 0.7267, 0.4035, 0.7061, 0.4035, 0.7067, 0.3427, 0.5425, 0.3436, 0.5419, 0.3745, 0.5317, 0.3744, 0.5329, 0.3319, 0.7065, 0.3312, 0.7063, 0.2899, 0.7269, 0.2897, 0.9525, 0.1732, 0.953, 0.08913, 0.9239, 0.08879, 0.924, 0.0726, 0.974, 0.07364, 0.974, 0.1734, 0.1971, 0.7193, 0.1865, 0.7205, 0.1858, 0.7159, 0.1037, 0.7244, 0.1031, 0.7173, 0.1847, 0.708, 0.1665, 0.5535, 0.1469, 0.5555, 0.1452, 0.5398, 0.1953, 0.5346, 0.1971, 0.5502, 0.1769, 0.5526, 0.4144, 0.7121, 0.4138, 0.7193, 0.3529, 0.7152, 0.3535, 0.7074, 0.361, 0.7081, 0.3696, 0.5524, 0.3422, 0.5501, 0.3435, 0.5346, 0.4144, 0.5387, 0.4135, 0.5553, 0.3793, 0.5531, 0.3711, 0.7091, 0.07055, 0.5585, 0.04121, 0.7107, 0.1031, 0.724, 0.1013, 0.731, 0.02136, 0.7149, 0.01745, 0.7356, 0.004326, 0.7328, 0.009498, 0.7068, 0.0, 0.7048, 0.03355, 0.5346, 0.1031, 0.5479, 0.09987, 0.564, 0.6809, 0.01984, 0.6807, 0.01001, 0.6938, 0.009257, 0.6938, 0.0, 0.7062, 0.0002007, 0.7062, 0.2882, 0.6429, 0.2897, 0.6425, 0.2742, 0.6846, 0.2727, 0.6846, 0.1227, 0.5317, 0.1235, 0.5324, 0.0106, 0.5589, 0.01124, 0.5588, 0.02125, 0.5439, 0.0215, 0.5443, 0.1097, 0.6086, 0.1089, 0.6084, 0.0206, 0.5967, 0.02049, 0.5966, 0.0101, 0.6426, 0.0102, 0.6424, 0.02076, 0.6225, 0.02043, 0.6227, 0.109, 0.693, 0.1083, 0.6934, 0.0197, 0.3746, 0.7469, 0.3422, 0.7345, 0.3478, 0.7193, 0.4003, 0.7394, 0.3758, 0.803, 0.4003, 0.8129, 0.3934, 0.8306, 0.3498, 0.8134, 0.5789, 0.9331, 0.5974, 0.933, 0.5974, 0.9577, 0.5784, 0.9572, 0.4872, 0.5531, 0.487, 0.535, 0.5307, 0.5346, 0.5307, 0.6085, 0.51, 0.6082, 0.5098, 0.5538, 0.09613, 0.8947, 0.09671, 0.9539, 0.08025, 0.9539, 0.08064, 0.8952, 0.6935, 0.5626, 0.7101, 0.5627, 0.7101, 0.68, 0.6943, 0.68, 0.7269, 0.4897, 0.7055, 0.49, 0.7061, 0.4035, 0.7267, 0.4035, 0.487, 0.6811, 0.5032, 0.6812, 0.5032, 0.7971, 0.4876, 0.797, 0.1963, 0.7244, 0.1963, 0.8106, 0.1758, 0.8103, 0.1757, 0.7244, 0.9609, 0.5194, 0.9447, 0.5194, 0.9451, 0.4625, 0.9607, 0.4626, 0.9653, 0.7691, 0.9553, 0.7691, 0.9553, 0.7429, 0.9653, 0.7429, 0.9186, 0.6011, 0.9447, 0.6011, 0.9447, 0.7561, 0.9186, 0.7561, 0.2435, 0.5346, 0.2696, 0.5346, 0.2696, 0.7025, 0.2435, 0.7025, 0.7215, 0.9084, 0.7033, 0.9084, 0.7033, 0.8822, 0.7215, 0.8822, 0.3161, 0.9274, 0.3161, 0.901, 0.3422, 0.901, 0.3422, 0.9274, 0.8252, 0.2597, 0.8513, 0.2597, 0.8513, 0.2895, 0.8252, 0.2895, 0.846, 0.8942, 0.8721, 0.8942, 0.8721, 0.9145, 0.846, 0.9145, 0.6996, 0.8652, 0.6769, 0.8652, 0.6769, 0.8391, 0.6996, 0.8391, 0.7526, 0.2893, 0.7526, 0.1763, 0.7788, 0.1763, 0.7788, 0.2893, 0.4609, 0.589, 0.4609, 0.5346, 0.487, 0.5346, 0.487, 0.589, 0.9186, 0.9089, 0.9186, 0.7561, 0.9447, 0.7561, 0.9447, 0.9089, 0.8256, 0.5632, 0.8256, 0.6494, 0.7995, 0.6494, 0.7995, 0.5632, 0.7734, 0.2897, 0.7995, 0.2897, 0.7995, 0.3605, 0.7734, 0.3605, 0.7734, 0.6081, 0.7995, 0.6081, 0.7995, 0.6585, 0.7734, 0.6585, 0.6305, 0.8039, 0.6305, 0.9538, 0.6043, 0.9538, 0.6043, 0.8039, 0.3161, 0.6819, 0.3161, 0.5954, 0.3422, 0.5954, 0.3422, 0.6819, 0.4406, 0.8899, 0.4144, 0.8899, 0.4144, 0.7165, 0.4406, 0.7165, 0.8256, 0.2897, 0.8256, 0.3635, 0.7995, 0.3635, 0.7995, 0.2897, 0.7734, 0.8665, 0.7734, 0.8244, 0.7995, 0.8244, 0.7995, 0.8665, 0.846, 0.8942, 0.846, 0.7782, 0.8721, 0.7782, 0.8721, 0.8942, 0.9447, 0.621, 0.9447, 0.5949, 0.9544, 0.5949, 0.9544, 0.621, 0.1292, 0.8956, 0.1031, 0.8956, 0.1031, 0.8759, 0.1292, 0.8759, 0.7734, 0.7744, 0.7734, 0.6585, 0.7995, 0.6585, 0.7995, 0.7744, 0.5782, 0.8179, 0.6043, 0.8179, 0.6043, 0.8444, 0.5782, 0.8444, 0.9186, 0.4456, 0.9447, 0.4456, 0.9447, 0.6011, 0.9186, 0.6011, 0.7526, 0.1763, 0.7526, 0.113, 0.7788, 0.113, 0.7788, 0.1763, 0.4003, 0.7454, 0.4003, 0.7193, 0.4137, 0.7193, 0.4137, 0.7454, 0.7734, 0.4197, 0.7734, 0.3605, 0.7995, 0.3605, 0.7995, 0.4197, 0.04646, 0.8239, 0.0726, 0.8239, 0.0726, 0.9061, 0.04646, 0.9061, 0.3161, 0.6819, 0.3422, 0.6819, 0.3422, 0.766, 0.3161, 0.766, 0.7734, 0.7744, 0.7995, 0.7744, 0.7995, 0.8244, 0.7734, 0.8244, 0.5782, 0.778, 0.5782, 0.49, 0.6043, 0.49, 0.6043, 0.778, 0.9239, 0.02613, 0.9239, 0.0, 0.9451, 1.846e-09, 0.9451, 0.02613, 0.8252, 0.2597, 0.8252, 0.201, 0.8513, 0.201, 0.8513, 0.2597, 0.07311, 0.9208, 0.07311, 0.8947, 0.08025, 0.8947, 0.08025, 0.9208, 0.3161, 0.5954, 0.3161, 0.5346, 0.3422, 0.5346, 0.3422, 0.5954, 0.5317, 0.7072, 0.5194, 0.7072, 0.5194, 0.6811, 0.5317, 0.6811, 0.8256, 0.4494, 0.7995, 0.4494, 0.7995, 0.3635, 0.8256, 0.3635, 0.6508, 0.7224, 0.6769, 0.7224, 0.6769, 0.8039, 0.6508, 0.8039, 0.6508, 0.49, 0.6769, 0.49, 0.6769, 0.5725, 0.6508, 0.5725, 0.9447, 0.7691, 0.9447, 0.7429, 0.9553, 0.7429, 0.9553, 0.7691, 0.9939, 0.02613, 0.9846, 0.02613, 0.9846, 5.305e-09, 0.9939, 6.114e-09, 0.4609, 0.589, 0.487, 0.589, 0.487, 0.6752, 0.4609, 0.6752, 0.7195, 0.7061, 0.7195, 0.68, 0.7267, 0.68, 0.7267, 0.7061, 0.9186, 0.9855, 0.9447, 0.9855, 0.9447, 0.9901, 0.9186, 0.9901, 0.846, 0.7492, 0.8721, 0.7492, 0.8721, 0.7782, 0.846, 0.7782, 0.5245, 0.8959, 0.5245, 0.8697, 0.5317, 0.8697, 0.5317, 0.8959, 0.8978, 0.1642, 0.9239, 0.1642, 0.9239, 0.2275, 0.8978, 0.2275, 0.7734, 0.6081, 0.7734, 0.4907, 0.7995, 0.4907, 0.7995, 0.6081, 0.3161, 0.7791, 0.3161, 0.766, 0.3422, 0.766, 0.3422, 0.7791, 0.9707, 0.923, 0.9609, 0.923, 0.9609, 0.8969, 0.9707, 0.8969, 0.1292, 0.7587, 0.1292, 0.8759, 0.1031, 0.8759, 0.1031, 0.7587, 0.8256, 0.7492, 0.7995, 0.7492, 0.7995, 0.6494, 0.8256, 0.6494, 0.7734, 0.958, 0.7734, 0.9233, 0.7995, 0.9233, 0.7995, 0.958, 0.7734, 0.8665, 0.7995, 0.8665, 0.7995, 0.9233, 0.7734, 0.9233, 0.4131, 0.9293, 0.4006, 0.9293, 0.4006, 0.9032, 0.4131, 0.9032, 0.04646, 0.7356, 0.0726, 0.7356, 0.0726, 0.779, 0.04646, 0.779, 0.5117, 0.8233, 0.487, 0.8233, 0.487, 0.7971, 0.5117, 0.7971, 0.4132, 0.8567, 0.3422, 0.8567, 0.3422, 0.8306, 0.4132, 0.8306, 0.7526, 0.05622, 0.7788, 0.05622, 0.7788, 0.113, 0.7526, 0.113, 0.5782, 0.933, 0.5782, 0.8444, 0.6043, 0.8444, 0.6043, 0.933, 0.2435, 0.7674, 0.2696, 0.7674, 0.2696, 0.9236, 0.2435, 0.9236, 0.8256, 0.4494, 0.8256, 0.5632, 0.7995, 0.5632, 0.7995, 0.4494, 0.5307, 0.6346, 0.487, 0.6346, 0.487, 0.6085, 0.5307, 0.6085, 0.7238, 0.5161, 0.6769, 0.5161, 0.6769, 0.49, 0.7238, 0.49, 0.8698, 0.9406, 0.7995, 0.9406, 0.7995, 0.9145, 0.8698, 0.9145, 0.1292, 0.7587, 0.1031, 0.7587, 0.1031, 0.7244, 0.1292, 0.7244, 0.506, 0.8959, 0.487, 0.8959, 0.487, 0.8697, 0.506, 0.8697, 0.4609, 0.9785, 0.4609, 0.8899, 0.487, 0.8899, 0.487, 0.9785, 0.4609, 0.7165, 0.4609, 0.6752, 0.487, 0.6752, 0.487, 0.7165, 0.7033, 0.7061, 0.6769, 0.7061, 0.6769, 0.68, 0.7033, 0.68, 0.3621, 0.9293, 0.3422, 0.9293, 0.3422, 0.9032, 0.3621, 0.9032, 0.7734, 0.4197, 0.7995, 0.4197, 0.7995, 0.4907, 0.7734, 0.4907, 0.8252, 0.1736, 0.8252, 0.0, 0.8513, 0.0, 0.8513, 0.1736, 0.9921, 0.1996, 0.9239, 0.1996, 0.9239, 0.1734, 0.9921, 0.1734, 0.9552, 0.8272, 0.9447, 0.8272, 0.9447, 0.801, 0.9552, 0.801, 0.9186, 0.9515, 0.9186, 0.9089, 0.9447, 0.9089, 0.9447, 0.9515, 0.7526, 0.05622, 0.7526, 0.0, 0.7788, 0.0, 0.7788, 0.05622, 0.3161, 0.8632, 0.3161, 0.8173, 0.3422, 0.8173, 0.3422, 0.8632, 0.8252, 0.1736, 0.8513, 0.1736, 0.8513, 0.201, 0.8252, 0.201, 0.9654, 0.8272, 0.9552, 0.8272, 0.9552, 0.801, 0.9654, 0.801, 0.3408, 0.5339, 0.2269, 0.5339, 0.2272, 0.5134, 0.2684, 0.5136, 0.2695, 0.34, 0.312, 0.339, 0.3121, 0.3491, 0.2811, 0.3497, 0.28, 0.5139, 0.3408, 0.5134, 0.4273, 0.5129, 0.5114, 0.5136, 0.5118, 0.4846, 0.528, 0.4846, 0.5268, 0.5346, 0.427, 0.5343, 0.346, 0.3492, 0.346, 0.3386, 0.3507, 0.3384, 0.3517, 0.2559, 0.3588, 0.2561, 0.3587, 0.3382, 0.5142, 0.3379, 0.5145, 0.3183, 0.5303, 0.3183, 0.5297, 0.3687, 0.5141, 0.3686, 0.5139, 0.3483, 0.3587, 0.2111, 0.3515, 0.2109, 0.352, 0.1499, 0.3598, 0.1501, 0.3596, 0.1576, 0.5155, 0.157, 0.5162, 0.1296, 0.5317, 0.13, 0.5317, 0.201, 0.5152, 0.201, 0.5153, 0.1668, 0.3591, 0.1678, 0.5148, 0.04106, 0.3598, 0.04313, 0.3593, 0.1064, 0.352, 0.106, 0.3517, 0.02454, 0.3306, 0.02491, 0.3306, 0.0115, 0.3571, 0.0113, 0.3572, 0.001593, 0.5306, 0.0, 0.5317, 0.07074, 0.5153, 0.07089, 0.2712, 0.03899, 0.2713, 0.02646, 0.1827, 0.02744, 0.1824, 0.09775, 0.271, 0.09732, 0.2706, 0.07748, 0.2811, 0.07722, 0.2815, 0.1232, 0.2711, 0.1232, 0.2709, 0.1114, 0.1826, 0.1119, 0.1823, 0.1762, 0.2705, 0.176, 0.2706, 0.161, 0.2806, 0.1609, 0.2814, 0.1874, 0.1685, 0.1888, 0.1683, 0.03594, 0.01838, 0.03689, 0.01714, 0.07906, 0.001599, 0.07875, 0.002718, 0.01544, 0.2907, 0.01358, 0.291, 0.02593, 0.2817, 0.026, 0.2811, 0.03909, 0.01622, 0.1705, 0.08718, 0.1713, 0.08752, 0.2181, 0.06855, 0.2182, 0.06811, 0.1918, 0.0, 0.1918, 5.531e-05, 0.1355, 0.01628, 0.1358, 0.4875, 0.9669, 0.487, 0.9428, 0.506, 0.9423, 0.506, 0.967, 0.08614, 0.4906, 0.0866, 0.5132, 0.141, 0.5138, 0.1411, 0.5345, 0.0673, 0.5339, 0.06797, 0.4903, 0.5317, 0.07074, 0.5317, 0.13, 0.5162, 0.1296, 0.5153, 0.07089, 0.5152, 0.201, 0.5317, 0.201, 0.5303, 0.3183, 0.5145, 0.3183, 0.3515, 0.2109, 0.3587, 0.2111, 0.3588, 0.2561, 0.3517, 0.2559, 0.352, 0.1499, 0.352, 0.106, 0.3593, 0.1064, 0.3598, 0.1501, 0.3306, 0.02491, 0.291, 0.02593, 0.2907, 0.01358, 0.3306, 0.0115, 0.2706, 0.07748, 0.2712, 0.03899, 0.2811, 0.03909, 0.2811, 0.07722, 0.2815, 0.1232, 0.2806, 0.1609, 0.2706, 0.161, 0.2711, 0.1232, 0.346, 0.3492, 0.3121, 0.3491, 0.312, 0.339, 0.346, 0.3386, 0.427, 0.5343, 0.3408, 0.5339, 0.3408, 0.5134, 0.4273, 0.5129, 0.528, 0.4846, 0.5118, 0.4846, 0.5141, 0.3686, 0.5297, 0.3687, 0.2272, 0.5134, 0.2269, 0.5339, 0.1411, 0.5345, 0.141, 0.5138, 5.531e-05, 0.1355, 0.001599, 0.07875, 0.01714, 0.07906, 0.01628, 0.1358, 0.8601, 0.0, 0.8601, 0.1642, 0.8513, 0.1642, 0.8513, 0.0, 0.2058, 0.9236, 0.1971, 0.9236, 0.1971, 0.7674, 0.2058, 0.7674, 0.8866, 0.9855, 0.8721, 0.9855, 0.8721, 0.9515, 0.8866, 0.9515, 0.7149, 0.0, 0.7149, 0.05622, 0.7062, 0.05622, 0.7062, 0.0, 0.4231, 0.6752, 0.4231, 0.7165, 0.4144, 0.7165, 0.4144, 0.6752, 0.3422, 0.9671, 0.3621, 0.9612, 0.3621, 0.9758, 0.3422, 0.9758, 0.2116, 0.7364, 0.2058, 0.7674, 0.1971, 0.7674, 0.1971, 0.7364, 0.1669, 0.7244, 0.1757, 0.7244, 0.1757, 0.7587, 0.1669, 0.7587, 0.8082, 0.7782, 0.7995, 0.7782, 0.7995, 0.7492, 0.8082, 0.7492, 0.2116, 0.7364, 0.1971, 0.7364, 0.1971, 0.7025, 0.2116, 0.7025, 0.506, 0.9336, 0.5245, 0.9336, 0.5245, 0.9423, 0.506, 0.9423, 0.2784, 0.6819, 0.2696, 0.6819, 0.2696, 0.5954, 0.2784, 0.5954, 0.0726, 0.886, 0.09671, 0.886, 0.09671, 0.8947, 0.0726, 0.8947, 0.2842, 0.8173, 0.2842, 0.8632, 0.2696, 0.8632, 0.2696, 0.8173, 0.7356, 0.4907, 0.7269, 0.4907, 0.7269, 0.4197, 0.7356, 0.4197, 0.8634, 0.5632, 0.8721, 0.5632, 0.8721, 0.6494, 0.8634, 0.6494, 0.5117, 0.861, 0.5307, 0.861, 0.5307, 0.8697, 0.5117, 0.8697, 0.7033, 0.9461, 0.7215, 0.9461, 0.7215, 0.9548, 0.7033, 0.9548, 0.2498, 0.9817, 0.2616, 0.9875, 0.2616, 0.9962, 0.2498, 0.9962, 0.7875, 0.201, 0.7788, 0.201, 0.7788, 0.1736, 0.7875, 0.1736, 0.6769, 0.9029, 0.6996, 0.9029, 0.6996, 0.9117, 0.6769, 0.9117, 0.1669, 0.9839, 0.1669, 0.8956, 0.1757, 0.8956, 0.1757, 0.9839, 0.8808, 0.4456, 0.8721, 0.4456, 0.8721, 0.2897, 0.8808, 0.2897, 0.4231, 0.5346, 0.4231, 0.589, 0.4144, 0.589, 0.4144, 0.5346, 0.2696, 0.9913, 0.3339, 0.9913, 0.3339, 1.0, 0.2696, 1.0, 0.8601, 0.2787, 0.8513, 0.2787, 0.8513, 0.2711, 0.8659, 0.2711, 0.008712, 0.9061, 0.008712, 0.9942, 0.0, 0.9942, 0.0, 0.9061, 0.2784, 0.766, 0.2696, 0.766, 0.2696, 0.6819, 0.2784, 0.6819, 0.8082, 0.7782, 0.8082, 0.8942, 0.7995, 0.8942, 0.7995, 0.7782, 0.8634, 0.3635, 0.8634, 0.2897, 0.8721, 0.2897, 0.8721, 0.3635, 0.1971, 0.9875, 0.212, 0.9817, 0.212, 0.9962, 0.1971, 0.9962, 0.6189, 0.6785, 0.6043, 0.6785, 0.6043, 0.6175, 0.6189, 0.6175, 0.7356, 0.6585, 0.7356, 0.7744, 0.7269, 0.7744, 0.7269, 0.6585, 0.7356, 0.8244, 0.7269, 0.8244, 0.7269, 0.7744, 0.7356, 0.7744, 0.8808, 0.7561, 0.8721, 0.7561, 0.8721, 0.6011, 0.8808, 0.6011, 0.2784, 0.5346, 0.2784, 0.5954, 0.2696, 0.5954, 0.2696, 0.5346, 0.7356, 0.3605, 0.7356, 0.4197, 0.7269, 0.4197, 0.7269, 0.3605, 0.2842, 0.901, 0.2784, 0.9274, 0.2696, 0.9274, 0.2696, 0.901, 0.7875, 0.2895, 0.7788, 0.2895, 0.7788, 0.2597, 0.7875, 0.2597, 0.7875, 0.201, 0.7875, 0.2597, 0.7788, 0.2597, 0.7788, 0.201, 0.7149, 0.1763, 0.7149, 0.2893, 0.7062, 0.2893, 0.7062, 0.1763, 0.8634, 0.3635, 0.8721, 0.3635, 0.8721, 0.4494, 0.8634, 0.4494, 0.8808, 0.7561, 0.8808, 0.9089, 0.8721, 0.9089, 0.8721, 0.7561, 0.7356, 0.3605, 0.7269, 0.3605, 0.7269, 0.2897, 0.7356, 0.2897, 0.8634, 0.5632, 0.8634, 0.4494, 0.8721, 0.4494, 0.8721, 0.5632, 0.4231, 0.6752, 0.4144, 0.6752, 0.4144, 0.589, 0.4231, 0.589, 0.2784, 0.766, 0.2842, 0.7791, 0.2696, 0.7791, 0.2696, 0.766, 0.6682, 0.9538, 0.6682, 0.8039, 0.6769, 0.8039, 0.6769, 0.9538, 0.8808, 0.9089, 0.8866, 0.9515, 0.8721, 0.9515, 0.8721, 0.9089, 0.4783, 0.7165, 0.487, 0.7165, 0.487, 0.8899, 0.4783, 0.8899, 0.7356, 0.4907, 0.7356, 0.6081, 0.7269, 0.6081, 0.7269, 0.4907, 0.7356, 0.8244, 0.7356, 0.8665, 0.7269, 0.8665, 0.7269, 0.8244, 0.9544, 0.6587, 0.9544, 0.6674, 0.9447, 0.6674, 0.9447, 0.6587, 0.487, 0.861, 0.5117, 0.861, 0.5117, 0.8697, 0.487, 0.8697, 0.1669, 0.8759, 0.1669, 0.7587, 0.1757, 0.7587, 0.1757, 0.8759, 0.5405, 0.8444, 0.5317, 0.8444, 0.5317, 0.8179, 0.5463, 0.8179, 0.7356, 0.9233, 0.7269, 0.9233, 0.7269, 0.8665, 0.7356, 0.8665, 0.487, 0.6723, 0.5307, 0.6723, 0.5307, 0.6811, 0.487, 0.6811, 0.01452, 0.779, 0.01452, 0.8239, 0.0, 0.8239, 0.0, 0.779, 0.7149, 0.113, 0.7149, 0.1763, 0.7062, 0.1763, 0.7062, 0.113, 0.7356, 0.6585, 0.7269, 0.6585, 0.7269, 0.6081, 0.7356, 0.6081, 0.7149, 0.113, 0.7062, 0.113, 0.7062, 0.05622, 0.7149, 0.05622, 0.6189, 0.5725, 0.6189, 0.6175, 0.6043, 0.6175, 0.6043, 0.5725, 0.5405, 0.49, 0.5463, 0.778, 0.5317, 0.778, 0.5317, 0.49, 0.9451, 0.05808, 0.9451, 0.0726, 0.9239, 0.0726, 0.9239, 0.06388, 0.8659, 0.2275, 0.8659, 0.2711, 0.8513, 0.2711, 0.8513, 0.2275, 0.6131, 0.8039, 0.6043, 0.8039, 0.6043, 0.7224, 0.6189, 0.7224, 0.1669, 0.8759, 0.1757, 0.8759, 0.1757, 0.8956, 0.1669, 0.8956, 0.6189, 0.6785, 0.6189, 0.7224, 0.6043, 0.7224, 0.6043, 0.6785, 0.9846, 0.05808, 0.9939, 0.06388, 0.9939, 0.0726, 0.9846, 0.0726, 0.8808, 0.6011, 0.8721, 0.6011, 0.8721, 0.4456, 0.8808, 0.4456, 0.5463, 0.8179, 0.5317, 0.8179, 0.5317, 0.778, 0.5463, 0.778, 0.7356, 0.9233, 0.7356, 0.958, 0.7269, 0.958, 0.7269, 0.9233, 0.8659, 0.2275, 0.8513, 0.2275, 0.8513, 0.1642, 0.8601, 0.1642, 0.008712, 0.9061, 0.0, 0.9061, 0.0, 0.8239, 0.01452, 0.8239, 0.7035, 0.8819, 0.7033, 0.7961, 0.724, 0.796, 0.724, 0.8822, 0.1758, 0.8109, 0.1963, 0.8106, 0.1963, 0.8968, 0.1757, 0.8967, 0.6984, 0.7529, 0.6979, 0.8391, 0.6774, 0.8391, 0.6769, 0.7526, 0.09359, 0.8221, 0.07302, 0.8221, 0.0726, 0.7359, 0.09402, 0.7356, 0.7195, 0.7959, 0.7033, 0.796, 0.7039, 0.6801, 0.7195, 0.68, 0.5194, 0.7971, 0.5038, 0.797, 0.5032, 0.6811, 0.5194, 0.6812, 0.7109, 0.68, 0.7101, 0.5626, 0.7267, 0.5627, 0.7267, 0.68, 0.6777, 0.5626, 0.6935, 0.5626, 0.6935, 0.6798, 0.6769, 0.68, 0.1762, 0.8968, 0.1917, 0.8973, 0.1921, 0.956, 0.1757, 0.956, 0.9453, 0.2897, 0.9608, 0.2902, 0.9611, 0.3489, 0.9447, 0.3489, 0.9607, 0.4057, 0.9609, 0.4625, 0.9447, 0.4625, 0.9451, 0.4057, 0.9449, 0.3489, 0.9605, 0.3489, 0.9609, 0.4057, 0.9447, 0.4057, 0.4137, 0.8169, 0.4003, 0.8173, 0.4013, 0.7774, 0.4137, 0.7773, 0.2616, 0.9676, 0.2622, 0.924, 0.2694, 0.9236, 0.2694, 0.9675, 0.9609, 0.3489, 0.9713, 0.3491, 0.9713, 0.387, 0.9613, 0.3867, 0.5295, 0.7776, 0.5197, 0.7776, 0.5194, 0.7391, 0.5299, 0.7395, 0.7267, 0.738, 0.7267, 0.783, 0.7195, 0.7832, 0.7196, 0.7383, 0.9552, 0.9347, 0.9553, 0.9686, 0.9447, 0.9686, 0.945, 0.9346])
me_plane_002.use_remesh_fix_poles = True
me_plane_002.use_remesh_preserve_attributes = False
me_plane_002.use_mirror_vertex_groups = False
me_plane_002.update()

# ---- objects
ob_cube = bpy.data.objects.new('Cube', me_cube)
ob_plane = bpy.data.objects.new('Plane', me_plane_001)
ob_plane_001 = bpy.data.objects.new('Plane.001', me_plane_002)

# ---- transforms, parenting, visibility, modifiers, constraints
ob_cube.location = (-5.394, -12.88, -5.77)
ob_cube.scale = (3.08, 3.08, 3.08)
ob_cube.lock_rotations_4d = False
ob_cube.empty_display_type = 'ARROWS'
ob_cube.lineart.crease_threshold = 0.0
ob_plane.location = (0.0, 0.0, -0.08056)
ob_plane.scale = (21.77, 21.77, 21.77)
ob_plane.lineart.crease_threshold = 0.0
ob_plane_001.location = (0.0, 0.0, 0.0)
ob_plane_001.lineart.crease_threshold = 0.0

# ---- collection membership
col_collection.objects.link(ob_cube)
col_collection.objects.link(ob_plane)
col_collection.objects.link(ob_plane_001)

# ---- scene / render settings (as saved in the file)
scene.frame_start = 1; scene.frame_end = 250; scene.frame_set(1)
scene.render.engine = 'BLENDER_EEVEE_NEXT'
scene.cycles.use_denoising = False
scene.cycles.samples = 128
scene.cycles.sampling_pattern = 'TABULATED_SOBOL'
scene.cycles.use_adaptive_sampling = False
scene.cycles.use_light_tree = False
scene.view_settings.view_transform = 'Filmic'
bpy.context.view_layer.update()

# ---- added for rendering (the .blend has no active camera and no usable light): camera, sun
cam_auto = bpy.data.cameras.new('AutoCamera')
cam_auto.lens = 50.0
cam_auto.sensor_width = 36.0
cam_auto.clip_end = 1016.8
ob_auto_camera = bpy.data.objects.new('AutoCamera', cam_auto)
scene.collection.objects.link(ob_auto_camera)
ob_auto_camera.location = (57.9376, -69.5251, 43.1753)
ob_auto_camera.rotation_euler = (1.09748, -7.21219e-08, 0.694738)
scene.camera = ob_auto_camera
light_auto_sun = bpy.data.lights.new('AutoSun', 'SUN')
light_auto_sun.energy = 3.0
light_auto_sun.angle = 0.0523599
ob_auto_sun = bpy.data.objects.new('AutoSun', light_auto_sun)
scene.collection.objects.link(ob_auto_sun)
ob_auto_sun.rotation_euler = (0.872665, 0.174533, 0.523599)
bpy.context.view_layer.update()
